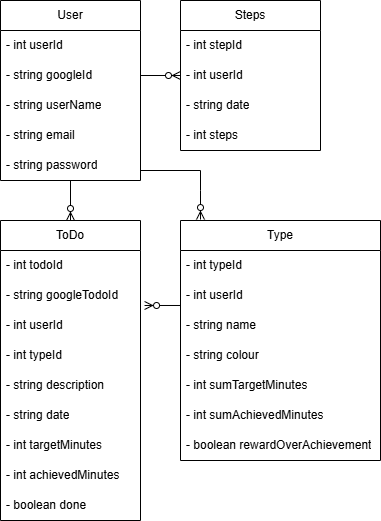

The diagram above was exported from draw.io. Its source (the exported page's mxGraphModel, read from the mxfile embedded in the PNG):
<mxGraphModel dx="1674" dy="756" grid="1" gridSize="10" guides="1" tooltips="1" connect="1" arrows="1" fold="1" page="1" pageScale="1" pageWidth="827" pageHeight="1169" math="0" shadow="0">
  <root>
    <mxCell id="0" />
    <mxCell id="1" parent="0" />
    <mxCell id="5mWQ9p_ImDE7vDkowMOc-5" value="User" style="swimlane;fontStyle=0;childLayout=stackLayout;horizontal=1;startSize=30;horizontalStack=0;resizeParent=1;resizeParentMax=0;resizeLast=0;collapsible=1;marginBottom=0;whiteSpace=wrap;html=1;" parent="1" vertex="1">
      <mxGeometry x="20" y="200" width="140" height="180" as="geometry" />
    </mxCell>
    <mxCell id="5mWQ9p_ImDE7vDkowMOc-4" value="- int userId" style="text;strokeColor=none;fillColor=none;align=left;verticalAlign=middle;spacingLeft=4;spacingRight=4;overflow=hidden;points=[[0,0.5],[1,0.5]];portConstraint=eastwest;rotatable=0;whiteSpace=wrap;html=1;" parent="5mWQ9p_ImDE7vDkowMOc-5" vertex="1">
      <mxGeometry y="30" width="140" height="30" as="geometry" />
    </mxCell>
    <mxCell id="5mWQ9p_ImDE7vDkowMOc-11" value="- string googleId" style="text;strokeColor=none;fillColor=none;align=left;verticalAlign=middle;spacingLeft=4;spacingRight=4;overflow=hidden;points=[[0,0.5],[1,0.5]];portConstraint=eastwest;rotatable=0;whiteSpace=wrap;html=1;" parent="5mWQ9p_ImDE7vDkowMOc-5" vertex="1">
      <mxGeometry y="60" width="140" height="30" as="geometry" />
    </mxCell>
    <mxCell id="5mWQ9p_ImDE7vDkowMOc-9" value="- string userName" style="text;strokeColor=none;fillColor=none;align=left;verticalAlign=middle;spacingLeft=4;spacingRight=4;overflow=hidden;points=[[0,0.5],[1,0.5]];portConstraint=eastwest;rotatable=0;whiteSpace=wrap;html=1;" parent="5mWQ9p_ImDE7vDkowMOc-5" vertex="1">
      <mxGeometry y="90" width="140" height="30" as="geometry" />
    </mxCell>
    <mxCell id="5mWQ9p_ImDE7vDkowMOc-10" value="- string email" style="text;strokeColor=none;fillColor=none;align=left;verticalAlign=middle;spacingLeft=4;spacingRight=4;overflow=hidden;points=[[0,0.5],[1,0.5]];portConstraint=eastwest;rotatable=0;whiteSpace=wrap;html=1;" parent="5mWQ9p_ImDE7vDkowMOc-5" vertex="1">
      <mxGeometry y="120" width="140" height="30" as="geometry" />
    </mxCell>
    <mxCell id="5mWQ9p_ImDE7vDkowMOc-12" value="- string password" style="text;strokeColor=none;fillColor=none;align=left;verticalAlign=middle;spacingLeft=4;spacingRight=4;overflow=hidden;points=[[0,0.5],[1,0.5]];portConstraint=eastwest;rotatable=0;whiteSpace=wrap;html=1;" parent="5mWQ9p_ImDE7vDkowMOc-5" vertex="1">
      <mxGeometry y="150" width="140" height="30" as="geometry" />
    </mxCell>
    <mxCell id="5mWQ9p_ImDE7vDkowMOc-13" value="ToDo" style="swimlane;fontStyle=0;childLayout=stackLayout;horizontal=1;startSize=30;horizontalStack=0;resizeParent=1;resizeParentMax=0;resizeLast=0;collapsible=1;marginBottom=0;whiteSpace=wrap;html=1;" parent="1" vertex="1">
      <mxGeometry x="20" y="420" width="140" height="300" as="geometry" />
    </mxCell>
    <mxCell id="5mWQ9p_ImDE7vDkowMOc-14" value="- int todoId" style="text;strokeColor=none;fillColor=none;align=left;verticalAlign=middle;spacingLeft=4;spacingRight=4;overflow=hidden;points=[[0,0.5],[1,0.5]];portConstraint=eastwest;rotatable=0;whiteSpace=wrap;html=1;" parent="5mWQ9p_ImDE7vDkowMOc-13" vertex="1">
      <mxGeometry y="30" width="140" height="30" as="geometry" />
    </mxCell>
    <mxCell id="5mWQ9p_ImDE7vDkowMOc-15" value="- string googleTodoId" style="text;strokeColor=none;fillColor=none;align=left;verticalAlign=middle;spacingLeft=4;spacingRight=4;overflow=hidden;points=[[0,0.5],[1,0.5]];portConstraint=eastwest;rotatable=0;whiteSpace=wrap;html=1;" parent="5mWQ9p_ImDE7vDkowMOc-13" vertex="1">
      <mxGeometry y="60" width="140" height="30" as="geometry" />
    </mxCell>
    <mxCell id="5mWQ9p_ImDE7vDkowMOc-22" value="- int userId" style="text;strokeColor=none;fillColor=none;align=left;verticalAlign=middle;spacingLeft=4;spacingRight=4;overflow=hidden;points=[[0,0.5],[1,0.5]];portConstraint=eastwest;rotatable=0;whiteSpace=wrap;html=1;" parent="5mWQ9p_ImDE7vDkowMOc-13" vertex="1">
      <mxGeometry y="90" width="140" height="30" as="geometry" />
    </mxCell>
    <mxCell id="5mWQ9p_ImDE7vDkowMOc-16" value="- int typeId" style="text;strokeColor=none;fillColor=none;align=left;verticalAlign=middle;spacingLeft=4;spacingRight=4;overflow=hidden;points=[[0,0.5],[1,0.5]];portConstraint=eastwest;rotatable=0;whiteSpace=wrap;html=1;" parent="5mWQ9p_ImDE7vDkowMOc-13" vertex="1">
      <mxGeometry y="120" width="140" height="30" as="geometry" />
    </mxCell>
    <mxCell id="5mWQ9p_ImDE7vDkowMOc-20" value="- string description" style="text;strokeColor=none;fillColor=none;align=left;verticalAlign=middle;spacingLeft=4;spacingRight=4;overflow=hidden;points=[[0,0.5],[1,0.5]];portConstraint=eastwest;rotatable=0;whiteSpace=wrap;html=1;" parent="5mWQ9p_ImDE7vDkowMOc-13" vertex="1">
      <mxGeometry y="150" width="140" height="30" as="geometry" />
    </mxCell>
    <mxCell id="5mWQ9p_ImDE7vDkowMOc-17" value="- string date" style="text;strokeColor=none;fillColor=none;align=left;verticalAlign=middle;spacingLeft=4;spacingRight=4;overflow=hidden;points=[[0,0.5],[1,0.5]];portConstraint=eastwest;rotatable=0;whiteSpace=wrap;html=1;" parent="5mWQ9p_ImDE7vDkowMOc-13" vertex="1">
      <mxGeometry y="180" width="140" height="30" as="geometry" />
    </mxCell>
    <mxCell id="5mWQ9p_ImDE7vDkowMOc-18" value="- int targetMinutes" style="text;strokeColor=none;fillColor=none;align=left;verticalAlign=middle;spacingLeft=4;spacingRight=4;overflow=hidden;points=[[0,0.5],[1,0.5]];portConstraint=eastwest;rotatable=0;whiteSpace=wrap;html=1;" parent="5mWQ9p_ImDE7vDkowMOc-13" vertex="1">
      <mxGeometry y="210" width="140" height="30" as="geometry" />
    </mxCell>
    <mxCell id="5mWQ9p_ImDE7vDkowMOc-19" value="- int achievedMinutes" style="text;strokeColor=none;fillColor=none;align=left;verticalAlign=middle;spacingLeft=4;spacingRight=4;overflow=hidden;points=[[0,0.5],[1,0.5]];portConstraint=eastwest;rotatable=0;whiteSpace=wrap;html=1;" parent="5mWQ9p_ImDE7vDkowMOc-13" vertex="1">
      <mxGeometry y="240" width="140" height="30" as="geometry" />
    </mxCell>
    <mxCell id="5mWQ9p_ImDE7vDkowMOc-21" value="- boolean done" style="text;strokeColor=none;fillColor=none;align=left;verticalAlign=middle;spacingLeft=4;spacingRight=4;overflow=hidden;points=[[0,0.5],[1,0.5]];portConstraint=eastwest;rotatable=0;whiteSpace=wrap;html=1;" parent="5mWQ9p_ImDE7vDkowMOc-13" vertex="1">
      <mxGeometry y="270" width="140" height="30" as="geometry" />
    </mxCell>
    <mxCell id="5mWQ9p_ImDE7vDkowMOc-24" value="Type" style="swimlane;fontStyle=0;childLayout=stackLayout;horizontal=1;startSize=30;horizontalStack=0;resizeParent=1;resizeParentMax=0;resizeLast=0;collapsible=1;marginBottom=0;whiteSpace=wrap;html=1;" parent="1" vertex="1">
      <mxGeometry x="200" y="420" width="200" height="240" as="geometry" />
    </mxCell>
    <mxCell id="5mWQ9p_ImDE7vDkowMOc-25" value="- int typeId" style="text;strokeColor=none;fillColor=none;align=left;verticalAlign=middle;spacingLeft=4;spacingRight=4;overflow=hidden;points=[[0,0.5],[1,0.5]];portConstraint=eastwest;rotatable=0;whiteSpace=wrap;html=1;" parent="5mWQ9p_ImDE7vDkowMOc-24" vertex="1">
      <mxGeometry y="30" width="200" height="30" as="geometry" />
    </mxCell>
    <mxCell id="5mWQ9p_ImDE7vDkowMOc-28" value="- int userId" style="text;strokeColor=none;fillColor=none;align=left;verticalAlign=middle;spacingLeft=4;spacingRight=4;overflow=hidden;points=[[0,0.5],[1,0.5]];portConstraint=eastwest;rotatable=0;whiteSpace=wrap;html=1;" parent="5mWQ9p_ImDE7vDkowMOc-24" vertex="1">
      <mxGeometry y="60" width="200" height="30" as="geometry" />
    </mxCell>
    <mxCell id="5mWQ9p_ImDE7vDkowMOc-26" value="- string name" style="text;strokeColor=none;fillColor=none;align=left;verticalAlign=middle;spacingLeft=4;spacingRight=4;overflow=hidden;points=[[0,0.5],[1,0.5]];portConstraint=eastwest;rotatable=0;whiteSpace=wrap;html=1;" parent="5mWQ9p_ImDE7vDkowMOc-24" vertex="1">
      <mxGeometry y="90" width="200" height="30" as="geometry" />
    </mxCell>
    <mxCell id="5mWQ9p_ImDE7vDkowMOc-27" value="- string colour" style="text;strokeColor=none;fillColor=none;align=left;verticalAlign=middle;spacingLeft=4;spacingRight=4;overflow=hidden;points=[[0,0.5],[1,0.5]];portConstraint=eastwest;rotatable=0;whiteSpace=wrap;html=1;" parent="5mWQ9p_ImDE7vDkowMOc-24" vertex="1">
      <mxGeometry y="120" width="200" height="30" as="geometry" />
    </mxCell>
    <mxCell id="qBep0g-Ee9IhC4N64rLL-5" value="-&amp;nbsp;int sumTargetMinutes" style="text;strokeColor=none;fillColor=none;align=left;verticalAlign=middle;spacingLeft=4;spacingRight=4;overflow=hidden;points=[[0,0.5],[1,0.5]];portConstraint=eastwest;rotatable=0;whiteSpace=wrap;html=1;" parent="5mWQ9p_ImDE7vDkowMOc-24" vertex="1">
      <mxGeometry y="150" width="200" height="30" as="geometry" />
    </mxCell>
    <mxCell id="qBep0g-Ee9IhC4N64rLL-4" value="-&amp;nbsp;int sumAchievedMinutes" style="text;strokeColor=none;fillColor=none;align=left;verticalAlign=middle;spacingLeft=4;spacingRight=4;overflow=hidden;points=[[0,0.5],[1,0.5]];portConstraint=eastwest;rotatable=0;whiteSpace=wrap;html=1;" parent="5mWQ9p_ImDE7vDkowMOc-24" vertex="1">
      <mxGeometry y="180" width="200" height="30" as="geometry" />
    </mxCell>
    <mxCell id="qBep0g-Ee9IhC4N64rLL-3" value="- boolean rewardOverAchievement" style="text;strokeColor=none;fillColor=none;align=left;verticalAlign=middle;spacingLeft=4;spacingRight=4;overflow=hidden;points=[[0,0.5],[1,0.5]];portConstraint=eastwest;rotatable=0;whiteSpace=wrap;html=1;" parent="5mWQ9p_ImDE7vDkowMOc-24" vertex="1">
      <mxGeometry y="210" width="200" height="30" as="geometry" />
    </mxCell>
    <mxCell id="5mWQ9p_ImDE7vDkowMOc-30" value="Steps" style="swimlane;fontStyle=0;childLayout=stackLayout;horizontal=1;startSize=30;horizontalStack=0;resizeParent=1;resizeParentMax=0;resizeLast=0;collapsible=1;marginBottom=0;whiteSpace=wrap;html=1;" parent="1" vertex="1">
      <mxGeometry x="200" y="200" width="140" height="150" as="geometry" />
    </mxCell>
    <mxCell id="5mWQ9p_ImDE7vDkowMOc-31" value="- int stepId" style="text;strokeColor=none;fillColor=none;align=left;verticalAlign=middle;spacingLeft=4;spacingRight=4;overflow=hidden;points=[[0,0.5],[1,0.5]];portConstraint=eastwest;rotatable=0;whiteSpace=wrap;html=1;" parent="5mWQ9p_ImDE7vDkowMOc-30" vertex="1">
      <mxGeometry y="30" width="140" height="30" as="geometry" />
    </mxCell>
    <mxCell id="5mWQ9p_ImDE7vDkowMOc-32" value="- int userId" style="text;strokeColor=none;fillColor=none;align=left;verticalAlign=middle;spacingLeft=4;spacingRight=4;overflow=hidden;points=[[0,0.5],[1,0.5]];portConstraint=eastwest;rotatable=0;whiteSpace=wrap;html=1;" parent="5mWQ9p_ImDE7vDkowMOc-30" vertex="1">
      <mxGeometry y="60" width="140" height="30" as="geometry" />
    </mxCell>
    <mxCell id="5mWQ9p_ImDE7vDkowMOc-33" value="- string date" style="text;strokeColor=none;fillColor=none;align=left;verticalAlign=middle;spacingLeft=4;spacingRight=4;overflow=hidden;points=[[0,0.5],[1,0.5]];portConstraint=eastwest;rotatable=0;whiteSpace=wrap;html=1;" parent="5mWQ9p_ImDE7vDkowMOc-30" vertex="1">
      <mxGeometry y="90" width="140" height="30" as="geometry" />
    </mxCell>
    <mxCell id="5mWQ9p_ImDE7vDkowMOc-34" value="- int steps" style="text;strokeColor=none;fillColor=none;align=left;verticalAlign=middle;spacingLeft=4;spacingRight=4;overflow=hidden;points=[[0,0.5],[1,0.5]];portConstraint=eastwest;rotatable=0;whiteSpace=wrap;html=1;" parent="5mWQ9p_ImDE7vDkowMOc-30" vertex="1">
      <mxGeometry y="120" width="140" height="30" as="geometry" />
    </mxCell>
    <mxCell id="5mWQ9p_ImDE7vDkowMOc-46" value="" style="fontSize=12;html=1;endArrow=ERzeroToMany;endFill=1;rounded=0;entryX=0.5;entryY=0;entryDx=0;entryDy=0;" parent="1" target="5mWQ9p_ImDE7vDkowMOc-13" edge="1">
      <mxGeometry width="100" height="100" relative="1" as="geometry">
        <mxPoint x="90" y="380" as="sourcePoint" />
        <mxPoint x="60" y="400" as="targetPoint" />
      </mxGeometry>
    </mxCell>
    <mxCell id="5mWQ9p_ImDE7vDkowMOc-52" value="" style="fontSize=12;html=1;endArrow=ERzeroToMany;endFill=1;rounded=0;entryX=1.029;entryY=0.833;entryDx=0;entryDy=0;entryPerimeter=0;exitX=0;exitY=0.833;exitDx=0;exitDy=0;exitPerimeter=0;" parent="1" source="5mWQ9p_ImDE7vDkowMOc-28" target="5mWQ9p_ImDE7vDkowMOc-15" edge="1">
      <mxGeometry width="100" height="100" relative="1" as="geometry">
        <mxPoint x="560" y="670" as="sourcePoint" />
        <mxPoint x="630" y="370" as="targetPoint" />
      </mxGeometry>
    </mxCell>
    <mxCell id="5mWQ9p_ImDE7vDkowMOc-53" value="" style="fontSize=12;html=1;endArrow=ERzeroToMany;endFill=1;rounded=0;exitX=1;exitY=0.5;exitDx=0;exitDy=0;" parent="1" source="5mWQ9p_ImDE7vDkowMOc-11" edge="1">
      <mxGeometry width="100" height="100" relative="1" as="geometry">
        <mxPoint x="443" y="290" as="sourcePoint" />
        <mxPoint x="200" y="275" as="targetPoint" />
      </mxGeometry>
    </mxCell>
    <mxCell id="79r9vBPhK-WSkx_BR4XE-1" value="" style="fontSize=12;html=1;endArrow=ERzeroToMany;endFill=1;rounded=0;entryX=0.1;entryY=-0.004;entryDx=0;entryDy=0;entryPerimeter=0;exitX=0.1;exitY=-0.004;exitDx=0;exitDy=0;exitPerimeter=0;" edge="1" parent="1" target="5mWQ9p_ImDE7vDkowMOc-24">
      <mxGeometry width="100" height="100" relative="1" as="geometry">
        <mxPoint x="160.00000000000006" y="370" as="sourcePoint" />
        <mxPoint x="218.06" y="455" as="targetPoint" />
        <Array as="points">
          <mxPoint x="220" y="370" />
          <mxPoint x="220" y="390" />
        </Array>
      </mxGeometry>
    </mxCell>
  </root>
</mxGraphModel>